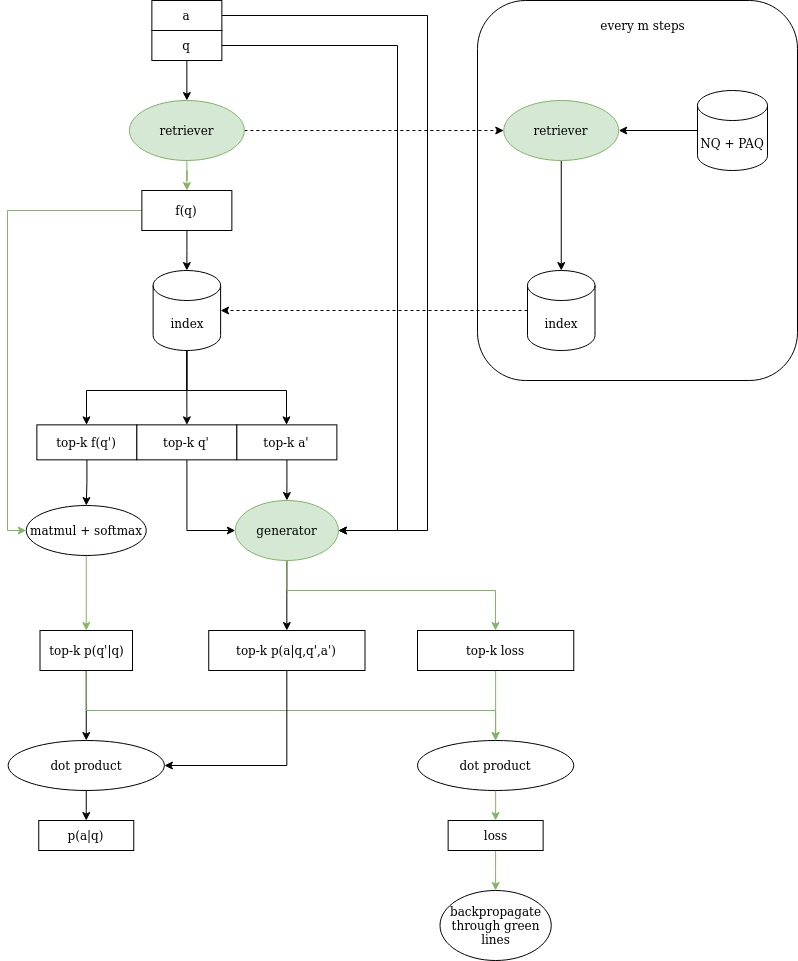

The diagram above was exported from draw.io. Its source (the exported page's mxGraphModel, read from the mxfile embedded in the PNG):
<mxGraphModel dx="998" dy="936" grid="1" gridSize="10" guides="1" tooltips="1" connect="1" arrows="1" fold="1" page="1" pageScale="1" pageWidth="850" pageHeight="1100" math="0" shadow="0">
  <root>
    <mxCell id="0" />
    <mxCell id="1" parent="0" />
    <mxCell id="f8D1wresV-DLkFJlBkPt-69" style="edgeStyle=orthogonalEdgeStyle;rounded=0;orthogonalLoop=1;jettySize=auto;html=1;" edge="1" parent="1" source="f8D1wresV-DLkFJlBkPt-8" target="f8D1wresV-DLkFJlBkPt-27">
      <mxGeometry relative="1" as="geometry">
        <Array as="points">
          <mxPoint x="200" y="410" />
          <mxPoint x="99" y="410" />
        </Array>
      </mxGeometry>
    </mxCell>
    <mxCell id="f8D1wresV-DLkFJlBkPt-70" style="edgeStyle=orthogonalEdgeStyle;rounded=0;orthogonalLoop=1;jettySize=auto;html=1;" edge="1" parent="1" source="f8D1wresV-DLkFJlBkPt-8" target="f8D1wresV-DLkFJlBkPt-28">
      <mxGeometry relative="1" as="geometry" />
    </mxCell>
    <mxCell id="f8D1wresV-DLkFJlBkPt-71" style="edgeStyle=orthogonalEdgeStyle;rounded=0;orthogonalLoop=1;jettySize=auto;html=1;" edge="1" parent="1" source="f8D1wresV-DLkFJlBkPt-8" target="f8D1wresV-DLkFJlBkPt-29">
      <mxGeometry relative="1" as="geometry">
        <Array as="points">
          <mxPoint x="199" y="410" />
          <mxPoint x="299" y="410" />
        </Array>
      </mxGeometry>
    </mxCell>
    <mxCell id="f8D1wresV-DLkFJlBkPt-8" value="index" style="shape=cylinder3;whiteSpace=wrap;html=1;boundedLbl=1;backgroundOutline=1;size=15;" vertex="1" parent="1">
      <mxGeometry x="165.62" y="290" width="67.5" height="80" as="geometry" />
    </mxCell>
    <mxCell id="f8D1wresV-DLkFJlBkPt-107" style="edgeStyle=orthogonalEdgeStyle;rounded=0;orthogonalLoop=1;jettySize=auto;html=1;" edge="1" parent="1" source="f8D1wresV-DLkFJlBkPt-11" target="f8D1wresV-DLkFJlBkPt-34">
      <mxGeometry relative="1" as="geometry" />
    </mxCell>
    <mxCell id="f8D1wresV-DLkFJlBkPt-110" style="edgeStyle=orthogonalEdgeStyle;rounded=0;orthogonalLoop=1;jettySize=auto;html=1;entryX=0.5;entryY=0;entryDx=0;entryDy=0;fillColor=#d5e8d4;strokeColor=#82b366;" edge="1" parent="1" source="f8D1wresV-DLkFJlBkPt-11" target="f8D1wresV-DLkFJlBkPt-109">
      <mxGeometry relative="1" as="geometry">
        <Array as="points">
          <mxPoint x="99" y="730" />
          <mxPoint x="508" y="730" />
        </Array>
      </mxGeometry>
    </mxCell>
    <mxCell id="f8D1wresV-DLkFJlBkPt-11" value="top-k p(q'|q)" style="rounded=0;whiteSpace=wrap;html=1;" vertex="1" parent="1">
      <mxGeometry x="52.51" y="650" width="92.5" height="40" as="geometry" />
    </mxCell>
    <mxCell id="f8D1wresV-DLkFJlBkPt-77" style="edgeStyle=orthogonalEdgeStyle;rounded=0;orthogonalLoop=1;jettySize=auto;html=1;entryX=0.5;entryY=0;entryDx=0;entryDy=0;" edge="1" parent="1" source="f8D1wresV-DLkFJlBkPt-22" target="f8D1wresV-DLkFJlBkPt-30">
      <mxGeometry relative="1" as="geometry" />
    </mxCell>
    <mxCell id="f8D1wresV-DLkFJlBkPt-78" style="edgeStyle=orthogonalEdgeStyle;rounded=0;orthogonalLoop=1;jettySize=auto;html=1;entryX=1;entryY=0.5;entryDx=0;entryDy=0;" edge="1" parent="1" source="f8D1wresV-DLkFJlBkPt-22" target="f8D1wresV-DLkFJlBkPt-31">
      <mxGeometry relative="1" as="geometry">
        <Array as="points">
          <mxPoint x="410" y="65" />
          <mxPoint x="410" y="550" />
        </Array>
      </mxGeometry>
    </mxCell>
    <mxCell id="f8D1wresV-DLkFJlBkPt-22" value="q" style="rounded=0;whiteSpace=wrap;html=1;" vertex="1" parent="1">
      <mxGeometry x="164.37" y="50" width="70" height="30" as="geometry" />
    </mxCell>
    <mxCell id="f8D1wresV-DLkFJlBkPt-97" style="edgeStyle=orthogonalEdgeStyle;rounded=0;orthogonalLoop=1;jettySize=auto;html=1;entryX=1;entryY=0.5;entryDx=0;entryDy=0;" edge="1" parent="1" source="f8D1wresV-DLkFJlBkPt-23" target="f8D1wresV-DLkFJlBkPt-31">
      <mxGeometry relative="1" as="geometry">
        <Array as="points">
          <mxPoint x="440" y="35" />
          <mxPoint x="440" y="550" />
        </Array>
      </mxGeometry>
    </mxCell>
    <mxCell id="f8D1wresV-DLkFJlBkPt-23" value="a" style="rounded=0;whiteSpace=wrap;html=1;" vertex="1" parent="1">
      <mxGeometry x="164.37" y="20" width="70" height="30" as="geometry" />
    </mxCell>
    <mxCell id="f8D1wresV-DLkFJlBkPt-38" style="edgeStyle=orthogonalEdgeStyle;rounded=0;orthogonalLoop=1;jettySize=auto;html=1;" edge="1" parent="1" source="f8D1wresV-DLkFJlBkPt-25" target="f8D1wresV-DLkFJlBkPt-8">
      <mxGeometry relative="1" as="geometry" />
    </mxCell>
    <mxCell id="f8D1wresV-DLkFJlBkPt-72" style="edgeStyle=orthogonalEdgeStyle;rounded=0;orthogonalLoop=1;jettySize=auto;html=1;entryX=0;entryY=0.5;entryDx=0;entryDy=0;fillColor=#d5e8d4;strokeColor=#82b366;" edge="1" parent="1" source="f8D1wresV-DLkFJlBkPt-25" target="f8D1wresV-DLkFJlBkPt-33">
      <mxGeometry relative="1" as="geometry">
        <Array as="points">
          <mxPoint x="20" y="230" />
          <mxPoint x="20" y="550" />
        </Array>
      </mxGeometry>
    </mxCell>
    <mxCell id="f8D1wresV-DLkFJlBkPt-25" value="f(q)" style="rounded=0;whiteSpace=wrap;html=1;" vertex="1" parent="1">
      <mxGeometry x="154.37" y="210" width="90" height="40" as="geometry" />
    </mxCell>
    <mxCell id="f8D1wresV-DLkFJlBkPt-42" style="edgeStyle=orthogonalEdgeStyle;rounded=0;orthogonalLoop=1;jettySize=auto;html=1;" edge="1" parent="1" source="f8D1wresV-DLkFJlBkPt-27" target="f8D1wresV-DLkFJlBkPt-33">
      <mxGeometry relative="1" as="geometry" />
    </mxCell>
    <mxCell id="f8D1wresV-DLkFJlBkPt-27" value="top-k f(q')" style="rounded=0;whiteSpace=wrap;html=1;" vertex="1" parent="1">
      <mxGeometry x="49.37" y="444.35" width="100" height="35" as="geometry" />
    </mxCell>
    <mxCell id="f8D1wresV-DLkFJlBkPt-73" style="edgeStyle=orthogonalEdgeStyle;rounded=0;orthogonalLoop=1;jettySize=auto;html=1;entryX=0;entryY=0.5;entryDx=0;entryDy=0;" edge="1" parent="1" source="f8D1wresV-DLkFJlBkPt-28" target="f8D1wresV-DLkFJlBkPt-31">
      <mxGeometry relative="1" as="geometry" />
    </mxCell>
    <mxCell id="f8D1wresV-DLkFJlBkPt-28" value="top-k q'" style="rounded=0;whiteSpace=wrap;html=1;" vertex="1" parent="1">
      <mxGeometry x="149.37" y="444.35" width="100" height="35" as="geometry" />
    </mxCell>
    <mxCell id="f8D1wresV-DLkFJlBkPt-75" style="edgeStyle=orthogonalEdgeStyle;rounded=0;orthogonalLoop=1;jettySize=auto;html=1;" edge="1" parent="1" source="f8D1wresV-DLkFJlBkPt-29" target="f8D1wresV-DLkFJlBkPt-31">
      <mxGeometry relative="1" as="geometry" />
    </mxCell>
    <mxCell id="f8D1wresV-DLkFJlBkPt-29" value="top-k a'" style="rounded=0;whiteSpace=wrap;html=1;" vertex="1" parent="1">
      <mxGeometry x="249.37" y="444.35" width="100" height="35" as="geometry" />
    </mxCell>
    <mxCell id="f8D1wresV-DLkFJlBkPt-37" style="edgeStyle=orthogonalEdgeStyle;rounded=0;orthogonalLoop=1;jettySize=auto;html=1;entryX=0.5;entryY=0;entryDx=0;entryDy=0;fillColor=#d5e8d4;strokeColor=#82b366;" edge="1" parent="1" source="f8D1wresV-DLkFJlBkPt-30" target="f8D1wresV-DLkFJlBkPt-25">
      <mxGeometry relative="1" as="geometry" />
    </mxCell>
    <mxCell id="f8D1wresV-DLkFJlBkPt-94" style="edgeStyle=orthogonalEdgeStyle;rounded=0;orthogonalLoop=1;jettySize=auto;html=1;entryX=0;entryY=0.5;entryDx=0;entryDy=0;dashed=1;" edge="1" parent="1" source="f8D1wresV-DLkFJlBkPt-30" target="f8D1wresV-DLkFJlBkPt-88">
      <mxGeometry relative="1" as="geometry" />
    </mxCell>
    <mxCell id="f8D1wresV-DLkFJlBkPt-30" value="retriever" style="ellipse;whiteSpace=wrap;html=1;fillColor=#d5e8d4;strokeColor=#82b366;" vertex="1" parent="1">
      <mxGeometry x="141.87" y="120" width="115" height="60" as="geometry" />
    </mxCell>
    <mxCell id="f8D1wresV-DLkFJlBkPt-105" style="edgeStyle=orthogonalEdgeStyle;rounded=0;orthogonalLoop=1;jettySize=auto;html=1;" edge="1" parent="1" source="f8D1wresV-DLkFJlBkPt-31" target="f8D1wresV-DLkFJlBkPt-32">
      <mxGeometry relative="1" as="geometry" />
    </mxCell>
    <mxCell id="f8D1wresV-DLkFJlBkPt-106" style="edgeStyle=orthogonalEdgeStyle;rounded=0;orthogonalLoop=1;jettySize=auto;html=1;fillColor=#d5e8d4;strokeColor=#82b366;" edge="1" parent="1" source="f8D1wresV-DLkFJlBkPt-31" target="f8D1wresV-DLkFJlBkPt-99">
      <mxGeometry relative="1" as="geometry">
        <Array as="points">
          <mxPoint x="299" y="610" />
          <mxPoint x="508" y="610" />
        </Array>
      </mxGeometry>
    </mxCell>
    <mxCell id="f8D1wresV-DLkFJlBkPt-31" value="generator" style="ellipse;whiteSpace=wrap;html=1;fillColor=#d5e8d4;strokeColor=#82b366;" vertex="1" parent="1">
      <mxGeometry x="247.8" y="520" width="103.13" height="60" as="geometry" />
    </mxCell>
    <mxCell id="f8D1wresV-DLkFJlBkPt-108" style="edgeStyle=orthogonalEdgeStyle;rounded=0;orthogonalLoop=1;jettySize=auto;html=1;entryX=1;entryY=0.5;entryDx=0;entryDy=0;" edge="1" parent="1" source="f8D1wresV-DLkFJlBkPt-32" target="f8D1wresV-DLkFJlBkPt-34">
      <mxGeometry relative="1" as="geometry">
        <Array as="points">
          <mxPoint x="299" y="785" />
        </Array>
      </mxGeometry>
    </mxCell>
    <mxCell id="f8D1wresV-DLkFJlBkPt-32" value="top-k p(a|q,q',a')" style="rounded=0;whiteSpace=wrap;html=1;" vertex="1" parent="1">
      <mxGeometry x="221.24" y="650" width="156.25" height="40" as="geometry" />
    </mxCell>
    <mxCell id="f8D1wresV-DLkFJlBkPt-44" style="edgeStyle=orthogonalEdgeStyle;rounded=0;orthogonalLoop=1;jettySize=auto;html=1;entryX=0.5;entryY=0;entryDx=0;entryDy=0;fillColor=#d5e8d4;strokeColor=#82b366;" edge="1" parent="1" source="f8D1wresV-DLkFJlBkPt-33" target="f8D1wresV-DLkFJlBkPt-11">
      <mxGeometry relative="1" as="geometry" />
    </mxCell>
    <mxCell id="f8D1wresV-DLkFJlBkPt-33" value="matmul + softmax" style="ellipse;whiteSpace=wrap;html=1;" vertex="1" parent="1">
      <mxGeometry x="38.76" y="525" width="120" height="50" as="geometry" />
    </mxCell>
    <mxCell id="f8D1wresV-DLkFJlBkPt-61" style="edgeStyle=orthogonalEdgeStyle;rounded=0;orthogonalLoop=1;jettySize=auto;html=1;entryX=0.5;entryY=0;entryDx=0;entryDy=0;" edge="1" parent="1" source="f8D1wresV-DLkFJlBkPt-34" target="f8D1wresV-DLkFJlBkPt-35">
      <mxGeometry relative="1" as="geometry" />
    </mxCell>
    <mxCell id="f8D1wresV-DLkFJlBkPt-34" value="dot product" style="ellipse;whiteSpace=wrap;html=1;" vertex="1" parent="1">
      <mxGeometry x="20.629999999999995" y="760" width="156.25" height="50" as="geometry" />
    </mxCell>
    <mxCell id="f8D1wresV-DLkFJlBkPt-35" value="p(a|q)" style="rounded=0;whiteSpace=wrap;html=1;" vertex="1" parent="1">
      <mxGeometry x="51.25" y="840" width="95" height="30" as="geometry" />
    </mxCell>
    <mxCell id="f8D1wresV-DLkFJlBkPt-113" value="" style="edgeStyle=orthogonalEdgeStyle;rounded=0;orthogonalLoop=1;jettySize=auto;html=1;fillColor=#d5e8d4;strokeColor=#82b366;" edge="1" parent="1" source="f8D1wresV-DLkFJlBkPt-66" target="f8D1wresV-DLkFJlBkPt-84">
      <mxGeometry relative="1" as="geometry" />
    </mxCell>
    <mxCell id="f8D1wresV-DLkFJlBkPt-66" value="loss" style="rounded=0;whiteSpace=wrap;html=1;" vertex="1" parent="1">
      <mxGeometry x="460.63" y="840" width="95" height="30" as="geometry" />
    </mxCell>
    <mxCell id="f8D1wresV-DLkFJlBkPt-84" value="backpropagate through green lines" style="ellipse;whiteSpace=wrap;html=1;" vertex="1" parent="1">
      <mxGeometry x="452.5" y="910" width="111.25" height="70" as="geometry" />
    </mxCell>
    <mxCell id="f8D1wresV-DLkFJlBkPt-114" style="edgeStyle=orthogonalEdgeStyle;rounded=0;orthogonalLoop=1;jettySize=auto;html=1;entryX=1;entryY=0.5;entryDx=0;entryDy=0;" edge="1" parent="1" source="f8D1wresV-DLkFJlBkPt-87" target="f8D1wresV-DLkFJlBkPt-88">
      <mxGeometry relative="1" as="geometry" />
    </mxCell>
    <mxCell id="f8D1wresV-DLkFJlBkPt-87" value="NQ + PAQ" style="shape=cylinder3;whiteSpace=wrap;html=1;boundedLbl=1;backgroundOutline=1;size=15;" vertex="1" parent="1">
      <mxGeometry x="710" y="110" width="70" height="80" as="geometry" />
    </mxCell>
    <mxCell id="f8D1wresV-DLkFJlBkPt-92" style="edgeStyle=orthogonalEdgeStyle;rounded=0;orthogonalLoop=1;jettySize=auto;html=1;entryX=0.5;entryY=0;entryDx=0;entryDy=0;entryPerimeter=0;" edge="1" parent="1" source="f8D1wresV-DLkFJlBkPt-88" target="f8D1wresV-DLkFJlBkPt-90">
      <mxGeometry relative="1" as="geometry" />
    </mxCell>
    <mxCell id="f8D1wresV-DLkFJlBkPt-88" value="retriever" style="ellipse;whiteSpace=wrap;html=1;fillColor=#d5e8d4;strokeColor=#82b366;" vertex="1" parent="1">
      <mxGeometry x="516.25" y="120" width="115" height="60" as="geometry" />
    </mxCell>
    <mxCell id="f8D1wresV-DLkFJlBkPt-93" style="edgeStyle=orthogonalEdgeStyle;rounded=0;orthogonalLoop=1;jettySize=auto;html=1;entryX=1;entryY=0.5;entryDx=0;entryDy=0;entryPerimeter=0;dashed=1;" edge="1" parent="1" source="f8D1wresV-DLkFJlBkPt-90" target="f8D1wresV-DLkFJlBkPt-8">
      <mxGeometry relative="1" as="geometry" />
    </mxCell>
    <mxCell id="f8D1wresV-DLkFJlBkPt-90" value="index" style="shape=cylinder3;whiteSpace=wrap;html=1;boundedLbl=1;backgroundOutline=1;size=15;" vertex="1" parent="1">
      <mxGeometry x="540" y="290" width="67.5" height="80" as="geometry" />
    </mxCell>
    <mxCell id="f8D1wresV-DLkFJlBkPt-95" value="" style="rounded=1;whiteSpace=wrap;html=1;fillColor=none;" vertex="1" parent="1">
      <mxGeometry x="490" y="20" width="320" height="380" as="geometry" />
    </mxCell>
    <mxCell id="f8D1wresV-DLkFJlBkPt-96" value="every m steps" style="text;html=1;align=center;verticalAlign=middle;resizable=0;points=[];autosize=1;strokeColor=none;fillColor=none;" vertex="1" parent="1">
      <mxGeometry x="600" y="30" width="110" height="30" as="geometry" />
    </mxCell>
    <mxCell id="f8D1wresV-DLkFJlBkPt-111" style="edgeStyle=orthogonalEdgeStyle;rounded=0;orthogonalLoop=1;jettySize=auto;html=1;fillColor=#d5e8d4;strokeColor=#82b366;" edge="1" parent="1" source="f8D1wresV-DLkFJlBkPt-99" target="f8D1wresV-DLkFJlBkPt-109">
      <mxGeometry relative="1" as="geometry" />
    </mxCell>
    <mxCell id="f8D1wresV-DLkFJlBkPt-99" value="top-k loss" style="rounded=0;whiteSpace=wrap;html=1;" vertex="1" parent="1">
      <mxGeometry x="430" y="650" width="156.25" height="40" as="geometry" />
    </mxCell>
    <mxCell id="f8D1wresV-DLkFJlBkPt-112" value="" style="edgeStyle=orthogonalEdgeStyle;rounded=0;orthogonalLoop=1;jettySize=auto;html=1;fillColor=#d5e8d4;strokeColor=#82b366;" edge="1" parent="1" source="f8D1wresV-DLkFJlBkPt-109" target="f8D1wresV-DLkFJlBkPt-66">
      <mxGeometry relative="1" as="geometry" />
    </mxCell>
    <mxCell id="f8D1wresV-DLkFJlBkPt-109" value="dot product" style="ellipse;whiteSpace=wrap;html=1;" vertex="1" parent="1">
      <mxGeometry x="430" y="760" width="156.25" height="50" as="geometry" />
    </mxCell>
  </root>
</mxGraphModel>